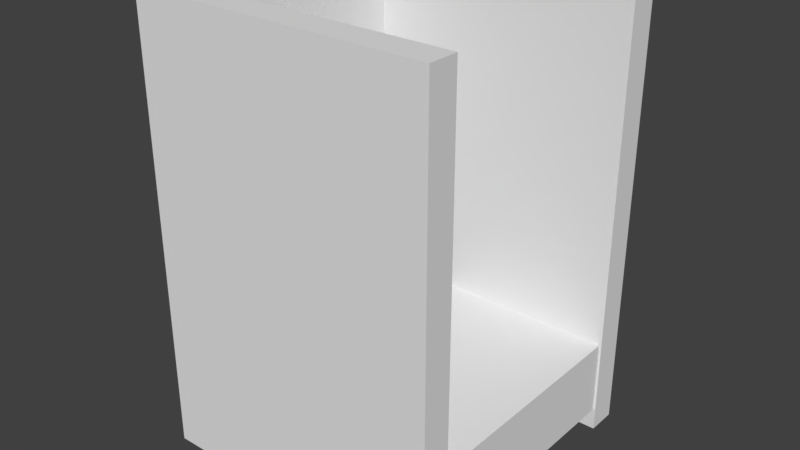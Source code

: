 # Source: newkorytarz5.blend  (saved by Blender 2.80.75; exported with 4.5.12 LTS)
import bpy
from mathutils import Matrix  # noqa: F401  (used for matrix-valued properties, if any)

bpy.ops.wm.read_factory_settings(use_empty=True)
scene = bpy.context.scene
scene.name = 'Scene'

# ---- collections
col_collection_1 = bpy.data.collections.new('Collection 1'); scene.collection.children.link(col_collection_1)

# ---- materials (node trees are filled in below, after node groups)
mat_material = bpy.data.materials.new('Material')
mat_material.alpha_threshold = 0.0
mat_material.use_transparent_shadow = False
mat_material.roughness = 0.5
mat_material.line_color = (0.0, 0.0, 0.0, 1.0)

# ---- material node trees

# ---- world
world_world = bpy.data.worlds.new('World'); scene.world = world_world
world_world.color = (0.05088, 0.05088, 0.05088)
world_world.use_sun_shadow = False
world_world.sun_shadow_jitter_overblur = 0.0
world_world.cycles.sampling_method = 'MANUAL'

# ---- meshes
me_cube_001 = bpy.data.meshes.new('Cube.001')
me_cube_001.from_pydata([(-1.0, -1.0, -1.0), (-1.0, -1.0, 1.0), (-1.0, 1.0, -1.0), (-1.0, 1.0, 1.0), (1.0, -1.0, -1.0), (1.0, -1.0, 1.0), (1.0, 1.0, -1.0), (1.0, 1.0, 1.0)], [], [(0, 1, 3, 2), (2, 3, 7, 6), (6, 7, 5, 4), (4, 5, 1, 0), (2, 6, 4, 0), (7, 3, 1, 5)])
me_cube_001.use_remesh_preserve_volume = False
me_cube_001.use_remesh_preserve_attributes = False
me_cube_001.use_mirror_vertex_groups = False
me_cube_001.update()
me_cube = bpy.data.meshes.new('Cube')
me_cube.from_pydata([(1.0, 1.0, -1.0), (1.0, -1.0, -1.0), (-1.0, -1.0, -1.0), (-1.0, 1.0, -1.0), (1.0, 1.0, 1.0), (1.0, -1.0, 1.0), (-1.0, -1.0, 1.0), (-1.0, 1.0, 1.0)], [], [(0, 1, 2, 3), (4, 7, 6, 5), (0, 4, 5, 1), (1, 5, 6, 2), (2, 6, 7, 3), (4, 0, 3, 7)])
me_cube.materials.append(mat_material)
me_cube.use_remesh_preserve_volume = False
me_cube.use_remesh_preserve_attributes = False
me_cube.use_mirror_vertex_groups = False
me_cube.update()
me_cube_002 = bpy.data.meshes.new('Cube.002')
me_cube_002.from_pydata([(-1.0, -1.0, -1.0), (-1.0, -1.0, 1.0), (-1.0, 1.0, -1.0), (-1.0, 1.0, 1.0), (1.0, -1.0, -1.0), (1.0, -1.0, 1.0), (1.0, 1.0, -1.0), (1.0, 1.0, 1.0)], [], [(0, 1, 3, 2), (2, 3, 7, 6), (6, 7, 5, 4), (4, 5, 1, 0), (2, 6, 4, 0), (7, 3, 1, 5)])
me_cube_002.use_remesh_preserve_volume = False
me_cube_002.use_remesh_preserve_attributes = False
me_cube_002.use_mirror_vertex_groups = False
me_cube_002.update()
me_cube_003 = bpy.data.meshes.new('Cube.003')
me_cube_003.from_pydata([(-1.0, -1.0, -1.0), (-1.0, -1.0, 1.0), (-1.0, 1.0, -1.0), (-1.0, 1.0, 1.0), (1.0, -1.0, -1.0), (1.0, -1.0, 1.0), (1.0, 1.0, -1.0), (1.0, 1.0, 1.0)], [], [(0, 1, 3, 2), (2, 3, 7, 6), (6, 7, 5, 4), (4, 5, 1, 0), (2, 6, 4, 0), (7, 3, 1, 5)])
me_cube_003.use_remesh_preserve_volume = False
me_cube_003.use_remesh_preserve_attributes = False
me_cube_003.use_mirror_vertex_groups = False
me_cube_003.update()

# ---- objects
ob_cube_001 = bpy.data.objects.new('Cube.001', me_cube_001)
ob_cube = bpy.data.objects.new('Cube', me_cube)
ob_cube_002 = bpy.data.objects.new('Cube.002', me_cube_002)
ob_cube_003 = bpy.data.objects.new('Cube.003', me_cube_003)

# ---- transforms, parenting, visibility, modifiers, constraints
ob_cube_001.location = (0.009736, -1.8, 2.2)
ob_cube_001.scale = (2.0, 0.2, 3.0)
ob_cube_001.lineart.crease_threshold = 0.0
ob_cube.location = (0.0, 0.0, 0.0)
ob_cube.scale = (-1.986, -1.986, -0.4964)
ob_cube.lock_rotations_4d = False
ob_cube.empty_display_type = 'ARROWS'
ob_cube.lineart.crease_threshold = 0.0
ob_cube_002.location = (0.01387, 1.8, 2.2)
ob_cube_002.scale = (2.0, 0.2, 3.0)
ob_cube_002.lineart.crease_threshold = 0.0
ob_cube_003.location = (-1.789, 0.004653, 2.2)
ob_cube_003.rotation_euler = (0.0, -0.0, 1.571)
ob_cube_003.scale = (2.0, 0.2, 3.0)
ob_cube_003.lineart.crease_threshold = 0.0

# ---- collection membership
col_collection_1.objects.link(ob_cube_001)
col_collection_1.objects.link(ob_cube)
col_collection_1.objects.link(ob_cube_002)
col_collection_1.objects.link(ob_cube_003)

# ---- scene / render settings (as saved in the file)
scene.frame_start = 1; scene.frame_end = 250; scene.frame_set(1)
scene.render.engine = 'BLENDER_EEVEE_NEXT'
scene.render.resolution_percentage = 50
scene.render.dither_intensity = 0.0
scene.cycles.use_denoising = False
scene.cycles.samples = 128
scene.cycles.sampling_pattern = 'TABULATED_SOBOL'
scene.cycles.use_adaptive_sampling = False
scene.cycles.use_light_tree = False
scene.cycles.blur_glossy = 0.0
scene.cycles.sample_clamp_indirect = 0.0
scene.view_settings.view_transform = 'Standard'
bpy.context.view_layer.update()

# ---- added for rendering (the .blend has no active camera and no usable light): camera, sun
cam_auto = bpy.data.cameras.new('AutoCamera')
cam_auto.lens = 50.0
cam_auto.sensor_width = 36.0
cam_auto.clip_end = 1000.0
ob_auto_camera = bpy.data.objects.new('AutoCamera', cam_auto)
scene.collection.objects.link(ob_auto_camera)
ob_auto_camera.location = (7.64535, -9.15792, 8.30683)
ob_auto_camera.rotation_euler = (1.09748, -7.21219e-08, 0.694738)
scene.camera = ob_auto_camera
light_auto_sun = bpy.data.lights.new('AutoSun', 'SUN')
light_auto_sun.energy = 3.0
light_auto_sun.angle = 0.0523599
ob_auto_sun = bpy.data.objects.new('AutoSun', light_auto_sun)
scene.collection.objects.link(ob_auto_sun)
ob_auto_sun.rotation_euler = (0.872665, 0.174533, 0.523599)
bpy.context.view_layer.update()
